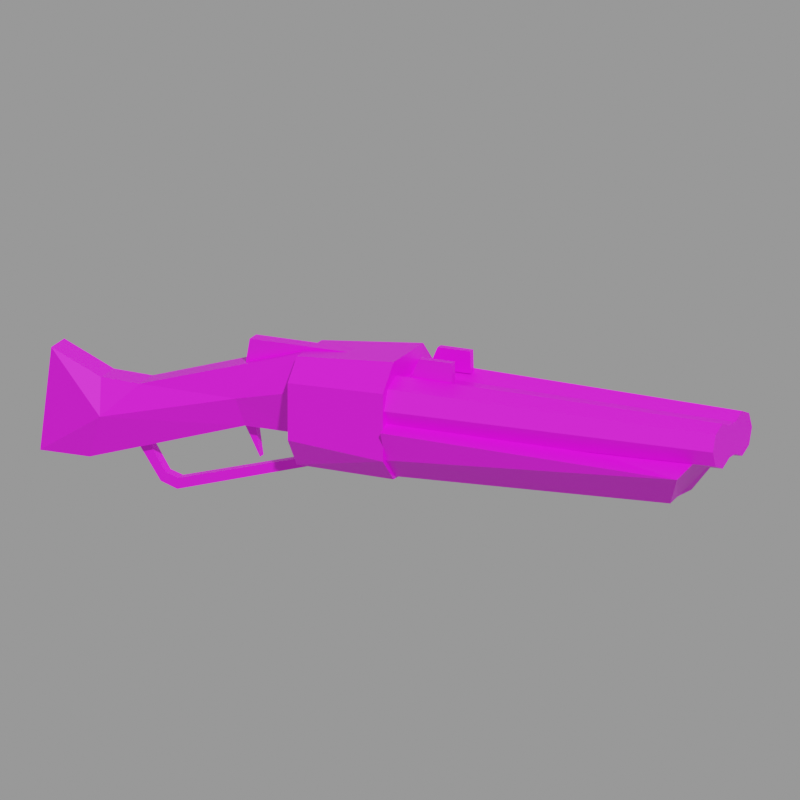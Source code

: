 # Source: g_shot.mdl.blend  (saved by Blender 4.5.90; exported with 4.5.12 LTS)
import bpy
from mathutils import Matrix  # noqa: F401  (used for matrix-valued properties, if any)

bpy.ops.wm.read_factory_settings(use_empty=True)
scene = bpy.context.scene
scene.name = 'Empty'

# ---- images (referenced by path relative to the original .blend; pixels are not part of the script)
import os
ASSET_DIR = os.environ.get("B2B_ASSET_DIR", "")  # directory of the original .blend (textures are referenced by path, not embedded)
HERE = os.path.dirname(os.path.abspath(__file__))  # packed textures are extracted next to this script under _unpacked/

def load_image(name, relpath, width, height, colorspace="sRGB"):
    """Load a texture the original file referenced (path relative to the .blend, or extracted next to this script)."""
    p = next((c for c in (os.path.join(HERE, relpath), os.path.join(ASSET_DIR, relpath)) if relpath and os.path.exists(c)), "")
    if p:
        img = bpy.data.images.load(p, check_existing=True)
        img.name = name
    else:  # same state as the original file: an image datablock whose file is absent (Cycles renders it pink)
        img = bpy.data.images.new(name, width, height)
        img.source = "FILE"
        img.filepath = "//" + (relpath or name)
    img.colorspace_settings.name = colorspace
    return img
img_g_shot_mdl_0_png = load_image('g_shot.mdl.0.png', 'textures/g_shot.mdl.0.png', 1024, 1024, 'sRGB')

# ---- materials (node trees are filled in below, after node groups)
mat_skin0 = bpy.data.materials.new('skin0')

# ---- material node trees
mat_skin0.use_nodes = True; mat_skin0.node_tree.nodes.clear()
_N = mat_skin0.node_tree.nodes; _L = mat_skin0.node_tree.links
n0 = _N.new('ShaderNodeBsdfPrincipled'); n0.name = 'Principled BSDF'; n0.location = (-79, 107)
n1 = _N.new('ShaderNodeOutputMaterial'); n1.name = 'Material Output'; n1.location = (201, 104)
n2 = _N.new('ShaderNodeTexImage'); n2.name = 'Image Texture'; n2.location = (-353, 85)
n2.image = img_g_shot_mdl_0_png
_L.new(n0.outputs[0], n1.inputs[0])
_L.new(n2.outputs[0], n0.inputs[0])
n1.is_active_output = True

# ---- cameras
cam_camera = bpy.data.cameras.new('Camera')
cam_camera.type = 'ORTHO'
cam_camera.ortho_scale = 48.28

# ---- meshes
me_g_shot = bpy.data.meshes.new('g_shot')
me_g_shot.from_pydata([(21.53, -0.5133, 32.65), (23.36, -0.409, 32.9), (1.551, -1.772, 32.13), (23.36, -1.416, 32.48), (1.551, -3.031, 32.65), (23.36, -2.423, 32.9), (1.551, -3.552, 33.91), (23.36, -2.84, 33.91), (1.551, -3.031, 35.17), (23.36, -2.423, 34.92), (1.551, -1.772, 35.69), (23.36, -1.416, 35.33), (1.551, -0.5133, 35.17), (23.36, -0.409, 34.92), (1.551, 3.569, 33.91), (23.36, 2.856, 33.91), (1.551, 3.047, 32.65), (23.36, 2.439, 32.9), (1.551, 1.788, 32.13), (23.36, 1.432, 32.48), (21.53, 0.5295, 32.65), (23.36, 0.4252, 32.9), (1.551, 0.5295, 35.17), (23.36, 0.4252, 34.92), (1.551, 1.788, 35.69), (23.36, 1.432, 35.33), (1.551, 3.047, 35.17), (23.36, 2.439, 34.92), (2.681, -1.574, 35.45), (3.294, -1.574, 36.85), (5.451, -1.574, 36.85), (5.497, -1.574, 35.45), (2.681, -1.121, 35.45), (3.294, -1.121, 36.85), (5.451, -1.121, 36.85), (5.497, -1.121, 35.45), (2.681, 1.104, 35.45), (3.294, 1.104, 36.85), (5.451, 1.104, 36.85), (5.497, 1.104, 35.45), (2.681, 1.558, 35.45), (3.294, 1.558, 36.85), (5.451, 1.558, 36.85), (5.497, 1.558, 35.45), (-4.723, 3.142, 31.11), (1.86, 3.72, 30.78), (-4.723, 1.818, 29.2), (1.86, 2.151, 29.21), (-4.723, -1.801, 29.2), (1.86, -2.135, 29.21), (-4.723, -3.126, 31.11), (1.86, -3.703, 30.78), (-4.723, -3.126, 34.73), (1.86, -3.703, 35.06), (-4.723, -1.801, 36.05), (1.86, -2.135, 36.63), (-4.723, 1.818, 36.05), (1.86, 2.151, 36.63), (-4.723, 3.142, 34.73), (1.86, 3.72, 35.06), (19.94, 1.554, 29.87), (19.94, -1.538, 29.87), (21.37, -3.701, 32.17), (21.37, 3.717, 32.17), (19.72, 0.008097, 29.84), (22.68, 0.008097, 34.15), (1.86, 0.008097, 34.15), (-15.55, -0.944, 32.66), (-8.545, -0.944, 30.92), (-4.714, -1.134, 30.96), (-15.55, 0.9608, 32.66), (-4.714, 1.151, 36.05), (-4.714, -2.163, 33.85), (-8.965, -0.2556, 30.95), (-7.866, -0.251, 28.84), (-8.827, -0.47, 34.1), (-8.461, -0.47, 36.3), (-1.241, -0.47, 36.3), (-15.88, -0.3578, 28.69), (-2.839, -0.3578, 29.23), (-4.31, -0.3578, 29.38), (-8.827, 0.4888, 34.1), (-8.461, 0.4888, 36.3), (-1.241, 0.4888, 36.3), (-4.714, -1.134, 36.05), (-18.11, -0.944, 32.75), (-21.41, -0.944, 34.22), (-22.14, -0.944, 27.62), (-18.85, -0.944, 27.62), (-17.75, -1.896, 30.55), (-8.911, -1.534, 32.75), (-8.232, -0.2556, 31.31), (-14.41, -0.3578, 26.5), (-13.31, -0.3578, 26.13), (-13.26, -0.3578, 26.83), (-14.09, -0.3578, 27.09), (-15.36, -0.3578, 29.11), (-18.11, 0.9608, 32.75), (-21.41, 0.9608, 34.22), (-22.14, 0.9608, 27.62), (-18.85, 0.9608, 27.62), (-8.545, 0.9608, 30.92), (-4.714, 1.151, 30.96), (-17.75, 1.913, 30.55), (-8.911, 1.551, 32.75), (-4.714, 2.18, 33.85), (-8.965, 0.2725, 30.95), (-8.232, 0.2725, 31.31), (-15.88, 0.3748, 28.69), (-14.41, 0.3748, 26.5), (-13.31, 0.3748, 26.13), (-2.839, 0.3748, 29.23), (-4.31, 0.3748, 29.38), (-13.26, 0.3748, 26.83), (-14.09, 0.3748, 27.09), (-15.36, 0.3748, 29.11), (-7.866, 0.268, 28.84), (1.86, 4.097, 32.69), (1.86, 3.348, 30.76), (1.86, 1.937, 29.35), (1.86, 0.008097, 29.37), (1.86, -1.92, 29.35), (1.86, -3.332, 30.76), (1.86, -4.081, 32.69)], [], [(0, 3, 2), (2, 5, 4), (4, 7, 6), (7, 8, 6), (9, 10, 8), (23, 22, 13), (11, 12, 10), (15, 16, 14), (17, 18, 16), (19, 20, 18), (9, 13, 11), (22, 25, 24), (24, 27, 26), (26, 15, 14), (12, 13, 22), (25, 23, 27), (15, 27, 17), (7, 5, 9), (3, 1, 5), (19, 17, 21), (9, 5, 13), (5, 1, 13), (21, 17, 23), (23, 17, 27), (21, 23, 1), (13, 1, 23), (31, 30, 28), (29, 28, 30), (35, 32, 34), (33, 34, 32), (30, 33, 29), (31, 34, 30), (29, 32, 28), (39, 38, 36), (37, 36, 38), (43, 40, 42), (41, 42, 40), (38, 41, 37), (39, 42, 38), (37, 40, 36), (45, 46, 44), (50, 48, 51), (59, 53, 51), (57, 53, 59), (53, 54, 52), (54, 56, 52), (45, 44, 59), (57, 58, 56), (56, 58, 52), (63, 64, 60), (61, 64, 62), (64, 63, 65), (64, 65, 62), (65, 66, 62), (65, 63, 66), (95, 113, 114), (94, 113, 95), (96, 95, 115), (114, 115, 95), (91, 107, 74), (74, 107, 116), (106, 116, 107), (102, 68, 101), (68, 102, 69), (68, 100, 101), (100, 68, 88), (74, 73, 91), (76, 75, 77), (100, 88, 99), (87, 99, 88), (99, 87, 98), (86, 98, 87), (97, 98, 86), (86, 85, 97), (82, 83, 81), (83, 76, 77), (82, 75, 76), (69, 72, 90), (69, 90, 68), (90, 89, 68), (68, 89, 88), (88, 89, 87), (87, 89, 86), (86, 89, 85), (85, 89, 67), (89, 90, 67), (72, 84, 90), (67, 90, 84), (96, 78, 92), (96, 92, 95), (94, 95, 93), (92, 93, 95), (94, 93, 80), (93, 79, 80), (85, 67, 97), (102, 104, 105), (102, 101, 104), (104, 101, 103), (101, 100, 103), (100, 99, 103), (99, 98, 103), (98, 97, 103), (97, 70, 103), (103, 70, 104), (105, 104, 71), (70, 71, 104), (115, 109, 108), (115, 114, 109), (113, 110, 114), (109, 114, 110), (113, 112, 110), (110, 112, 111), (71, 70, 84), (84, 70, 67), (70, 97, 67), (112, 113, 94), (112, 94, 80), (78, 108, 92), (109, 92, 108), (93, 109, 110), (93, 92, 109), (111, 79, 110), (79, 93, 110), (0, 1, 3), (2, 3, 5), (4, 5, 7), (7, 9, 8), (9, 11, 10), (11, 13, 12), (15, 17, 16), (17, 19, 18), (19, 21, 20), (22, 23, 25), (24, 25, 27), (26, 27, 15), (30, 34, 33), (31, 35, 34), (29, 33, 32), (38, 42, 41), (39, 43, 42), (37, 41, 40), (45, 47, 46), (46, 47, 49), (49, 51, 48), (51, 45, 59), (53, 52, 50), (53, 55, 54), (54, 55, 56), (57, 56, 55), (50, 51, 53), (46, 48, 44), (48, 46, 49), (51, 49, 47), (59, 44, 58), (57, 59, 58), (50, 52, 44), (45, 51, 47), (53, 57, 55), (58, 44, 52), (48, 50, 44), (83, 82, 76), (82, 81, 75), (116, 106, 74), (73, 74, 106), (0, 20, 21, 1), (123, 62, 66), (122, 62, 123), (62, 122, 61), (122, 121, 61), (120, 61, 121), (61, 120, 64), (64, 120, 60), (120, 119, 60), (118, 60, 119), (60, 118, 63), (118, 117, 63), (63, 117, 66), (123, 66, 122), (117, 118, 66)])
_uv = me_g_shot.uv_layers.new(name='UVMap')
_uv.uv.foreach_set('vector', [0.4925, 0.06762, 0.5148, 0.03088, 0.4862, 0.4868, 0.4862, 0.4868, 0.5375, 0.03251, 0.5147, 0.4888, 0.5147, 0.4888, 0.5603, 0.03365, 0.5432, 0.4903, 0.5603, 0.03365, 0.5717, 0.491, 0.5432, 0.4903, 0.5831, 0.03422, 0.6002, 0.4911, 0.5717, 0.491, 0.8069, 0.09873, 0.809, 0.5554, 0.7894, 0.09873, 0.606, 0.0343, 0.6287, 0.4908, 0.6002, 0.4911, 0.9174, 0.03358, 0.9624, 0.4888, 0.9339, 0.4902, 0.9402, 0.03247, 0.9909, 0.4868, 0.9624, 0.4888, 0.963, 0.03087, 0.9853, 0.06764, 0.9909, 0.4868, 0.47, 0.575, 0.52, 0.575, 0.495, 0.585, 0.8484, 0.4907, 0.8718, 0.03417, 0.8769, 0.4909, 0.8769, 0.4909, 0.8946, 0.03412, 0.9054, 0.4909, 0.9054, 0.4909, 0.9174, 0.03358, 0.9339, 0.4902, 0.7872, 0.5554, 0.7894, 0.09873, 0.809, 0.5554, 0.56, 0.585, 0.535, 0.575, 0.585, 0.575, 0.59, 0.555, 0.585, 0.575, 0.585, 0.53, 0.465, 0.555, 0.47, 0.53, 0.47, 0.575, 0.495, 0.52, 0.52, 0.53, 0.47, 0.53, 0.56, 0.52, 0.585, 0.53, 0.535, 0.53, 0.47, 0.575, 0.47, 0.53, 0.52, 0.575, 0.47, 0.53, 0.52, 0.53, 0.52, 0.575, 0.535, 0.53, 0.585, 0.53, 0.535, 0.575, 0.535, 0.575, 0.585, 0.53, 0.585, 0.575, 0.535, 0.53, 0.535, 0.575, 0.52, 0.53, 0.52, 0.575, 0.52, 0.53, 0.535, 0.575, 0.4118, 0.9557, 0.3824, 0.9547, 0.4118, 0.8967, 0.3824, 0.9095, 0.4118, 0.8967, 0.3824, 0.9547, 0.3435, 0.9557, 0.3435, 0.8967, 0.3729, 0.9547, 0.3729, 0.9095, 0.3729, 0.9547, 0.3435, 0.8967, 0.3824, 0.9547, 0.3729, 0.9095, 0.3824, 0.9095, 0.3824, 0.9841, 0.3729, 0.9547, 0.3824, 0.9547, 0.3824, 0.9095, 0.3729, 0.8775, 0.3824, 0.8775, 0.1555, 0.9571, 0.1261, 0.9561, 0.1555, 0.8981, 0.1261, 0.9109, 0.1555, 0.8981, 0.1261, 0.9561, 0.08725, 0.9571, 0.08725, 0.8981, 0.1166, 0.9561, 0.1166, 0.9109, 0.1166, 0.9561, 0.08725, 0.8981, 0.1261, 0.9561, 0.1166, 0.9109, 0.1261, 0.9109, 0.1261, 0.9855, 0.1166, 0.9561, 0.1261, 0.9561, 0.1261, 0.9109, 0.1166, 0.8789, 0.1261, 0.8789, 0.4227, 0.718, 0.4432, 0.8638, 0.3955, 0.8539, 0.09177, 0.8557, 0.04428, 0.8662, 0.06296, 0.7202, 0.3202, 0.6686, 0.1648, 0.6695, 0.1643, 0.5798, 0.2876, 0.7016, 0.1648, 0.6695, 0.3202, 0.6686, 0.1516, 0.706, 0.2057, 0.8405, 0.1666, 0.8437, 0.2057, 0.8405, 0.2815, 0.84, 0.1781, 0.8684, 0.4227, 0.718, 0.3955, 0.8539, 0.3339, 0.7049, 0.2876, 0.7016, 0.3206, 0.8428, 0.2815, 0.84, 0.2815, 0.84, 0.3094, 0.8676, 0.1781, 0.8684, 0.1592, 0.05873, 0.2347, 0.1192, 0.2022, 0.1153, 0.2671, 0.1153, 0.2347, 0.1192, 0.3101, 0.05873, 0.2347, 0.1192, 0.1592, 0.05873, 0.2347, 0.01119, 0.2347, 0.1192, 0.2347, 0.01119, 0.3101, 0.05873, 0.4184, 0.04949, 0.451, 0.4848, 0.3326, 0.08365, 0.05096, 0.04949, 0.1368, 0.08365, 0.01829, 0.4848, 0.5877, 0.679, 0.5687, 0.6616, 0.5889, 0.6625, 0.5685, 0.6776, 0.5687, 0.6616, 0.5877, 0.679, 0.6438, 0.6854, 0.5877, 0.679, 0.6458, 0.6682, 0.5889, 0.6625, 0.6458, 0.6682, 0.5877, 0.679, 0.0391, 0.5222, 0.05016, 0.5222, 0.03929, 0.5745, 0.03929, 0.5745, 0.05016, 0.5222, 0.05015, 0.5745, 0.06645, 0.5275, 0.05015, 0.5745, 0.05016, 0.5222, 0.7409, 0.9687, 0.7051, 0.8844, 0.7468, 0.8848, 0.7051, 0.8844, 0.7409, 0.9687, 0.6932, 0.964, 0.7051, 0.8844, 0.7152, 0.6599, 0.7468, 0.8848, 0.7152, 0.6599, 0.7051, 0.8844, 0.6764, 0.6609, 0.03929, 0.5745, 0.02282, 0.5276, 0.0391, 0.5222, 0.5926, 0.9434, 0.5465, 0.9509, 0.593, 0.7922, 0.7152, 0.6599, 0.6764, 0.6609, 0.7189, 0.5941, 0.6794, 0.5924, 0.7189, 0.5941, 0.6764, 0.6609, 0.7189, 0.5941, 0.6794, 0.5924, 0.7249, 0.4564, 0.6853, 0.4547, 0.7249, 0.4564, 0.6794, 0.5924, 0.7281, 0.3815, 0.7249, 0.4564, 0.6853, 0.4547, 0.6853, 0.4547, 0.6885, 0.3798, 0.7281, 0.3815, 0.6127, 0.9435, 0.6131, 0.7923, 0.6586, 0.9512, 0.6131, 0.7923, 0.5926, 0.9434, 0.593, 0.7922, 0.6127, 0.9435, 0.5924, 0.99, 0.5926, 0.9434, 0.8779, 0.5172, 0.9397, 0.5059, 0.9306, 0.5983, 0.8779, 0.5172, 0.9306, 0.5983, 0.889, 0.5961, 0.9306, 0.5983, 0.9064, 0.7884, 0.889, 0.5961, 0.889, 0.5961, 0.9064, 0.7884, 0.845, 0.8178, 0.845, 0.8178, 0.9064, 0.7884, 0.8528, 0.8867, 0.8528, 0.8867, 0.9064, 0.7884, 0.9895, 0.8594, 0.9895, 0.8594, 0.9064, 0.7884, 0.9561, 0.7916, 0.9561, 0.7916, 0.9064, 0.7884, 0.9491, 0.7386, 0.9064, 0.7884, 0.9306, 0.5983, 0.9491, 0.7386, 0.9397, 0.5059, 0.9895, 0.5019, 0.9306, 0.5983, 0.9491, 0.7386, 0.9306, 0.5983, 0.9895, 0.5019, 0.6451, 0.6142, 0.6449, 0.6316, 0.5875, 0.6356, 0.6451, 0.6142, 0.5875, 0.6356, 0.5888, 0.6218, 0.5688, 0.6224, 0.5888, 0.6218, 0.5687, 0.6355, 0.5875, 0.6356, 0.5687, 0.6355, 0.5888, 0.6218, 0.5688, 0.6224, 0.5687, 0.6355, 0.3798, 0.6207, 0.5687, 0.6355, 0.3493, 0.6329, 0.3798, 0.6207, 0.6885, 0.3798, 0.6908, 0.3265, 0.7281, 0.3815, 0.7409, 0.9687, 0.7913, 0.8815, 0.8024, 0.9775, 0.7409, 0.9687, 0.7468, 0.8848, 0.7913, 0.8815, 0.7913, 0.8815, 0.7468, 0.8848, 0.772, 0.6867, 0.7468, 0.8848, 0.7152, 0.6599, 0.772, 0.6867, 0.7152, 0.6599, 0.7189, 0.5941, 0.772, 0.6867, 0.7189, 0.5941, 0.8523, 0.6177, 0.772, 0.6867, 0.8523, 0.6177, 0.8203, 0.6836, 0.772, 0.6867, 0.8203, 0.6836, 0.8132, 0.7363, 0.772, 0.6867, 0.772, 0.6867, 0.8132, 0.7363, 0.7913, 0.8815, 0.8024, 0.9775, 0.7913, 0.8815, 0.8523, 0.9813, 0.8132, 0.7363, 0.8523, 0.9813, 0.7913, 0.8815, 0.6458, 0.6682, 0.587, 0.6485, 0.6452, 0.6507, 0.6458, 0.6682, 0.5889, 0.6625, 0.587, 0.6485, 0.5687, 0.6616, 0.5685, 0.6489, 0.5889, 0.6625, 0.587, 0.6485, 0.5889, 0.6625, 0.5685, 0.6489, 0.5687, 0.6616, 0.3792, 0.6619, 0.5685, 0.6489, 0.5685, 0.6489, 0.3792, 0.6619, 0.3492, 0.6495, 0.7445, 0.09266, 0.7304, 0.3282, 0.697, 0.09061, 0.697, 0.09061, 0.7304, 0.3282, 0.6908, 0.3265, 0.7304, 0.3282, 0.7281, 0.3815, 0.6908, 0.3265, 0.3792, 0.6619, 0.5687, 0.6616, 0.5685, 0.6776, 0.3792, 0.6619, 0.5685, 0.6776, 0.3792, 0.6768, 0.6449, 0.6316, 0.6452, 0.6507, 0.5875, 0.6356, 0.587, 0.6485, 0.5875, 0.6356, 0.6452, 0.6507, 0.5687, 0.6355, 0.587, 0.6485, 0.5685, 0.6489, 0.5687, 0.6355, 0.5875, 0.6356, 0.587, 0.6485, 0.3492, 0.6495, 0.3493, 0.6329, 0.5685, 0.6489, 0.3493, 0.6329, 0.5687, 0.6355, 0.5685, 0.6489, 0.4925, 0.06762, 0.492, 0.02876, 0.5148, 0.03088, 0.4862, 0.4868, 0.5148, 0.03088, 0.5375, 0.03251, 0.5147, 0.4888, 0.5375, 0.03251, 0.5603, 0.03365, 0.5603, 0.03365, 0.5831, 0.03422, 0.5717, 0.491, 0.5831, 0.03422, 0.606, 0.0343, 0.6002, 0.4911, 0.606, 0.0343, 0.6288, 0.0341, 0.6287, 0.4908, 0.9174, 0.03358, 0.9402, 0.03247, 0.9624, 0.4888, 0.9402, 0.03247, 0.963, 0.03087, 0.9909, 0.4868, 0.963, 0.03087, 0.9857, 0.02879, 0.9853, 0.06764, 0.8484, 0.4907, 0.849, 0.03394, 0.8718, 0.03417, 0.8769, 0.4909, 0.8718, 0.03417, 0.8946, 0.03412, 0.9054, 0.4909, 0.8946, 0.03412, 0.9174, 0.03358, 0.3824, 0.9547, 0.3729, 0.9547, 0.3729, 0.9095, 0.3824, 0.9841, 0.3729, 0.9841, 0.3729, 0.9547, 0.3824, 0.9095, 0.3729, 0.9095, 0.3729, 0.8775, 0.1261, 0.9561, 0.1166, 0.9561, 0.1166, 0.9109, 0.1261, 0.9855, 0.1166, 0.9855, 0.1166, 0.9561, 0.1261, 0.9109, 0.1166, 0.9109, 0.1166, 0.8789, 0.4227, 0.718, 0.4681, 0.728, 0.4432, 0.8638, 0.4432, 0.8638, 0.4681, 0.728, 0.5554, 0.7487, 0.01773, 0.7308, 0.06296, 0.7202, 0.04428, 0.8662, 0.1643, 0.5798, 0.3197, 0.5788, 0.3202, 0.6686, 0.1516, 0.706, 0.1666, 0.8437, 0.09177, 0.8557, 0.1516, 0.706, 0.1979, 0.7021, 0.2057, 0.8405, 0.2057, 0.8405, 0.1979, 0.7021, 0.2815, 0.84, 0.2876, 0.7016, 0.2815, 0.84, 0.1979, 0.7021, 0.09177, 0.8557, 0.06296, 0.7202, 0.1516, 0.706, 0.2823, 0.9835, 0.2065, 0.9839, 0.3098, 0.9433, 0.5169, 0.8812, 0.4432, 0.8638, 0.5554, 0.7487, 0.1643, 0.5798, 0.1969, 0.5467, 0.2866, 0.5462, 0.3339, 0.7049, 0.3955, 0.8539, 0.3206, 0.8428, 0.2876, 0.7016, 0.3339, 0.7049, 0.3206, 0.8428, 0.1786, 0.9441, 0.1781, 0.8684, 0.3098, 0.9433, 0.3197, 0.5788, 0.1643, 0.5798, 0.2866, 0.5462, 0.1648, 0.6695, 0.2876, 0.7016, 0.1979, 0.7021, 0.3094, 0.8676, 0.3098, 0.9433, 0.1781, 0.8684, 0.2065, 0.9839, 0.1786, 0.9441, 0.3098, 0.9433, 0.6131, 0.7923, 0.6127, 0.9435, 0.5926, 0.9434, 0.6127, 0.9435, 0.6125, 0.9901, 0.5924, 0.99, 0.05015, 0.5745, 0.05034, 0.6243, 0.03929, 0.5745, 0.03928, 0.6243, 0.03929, 0.5745, 0.05034, 0.6243, 0.4801, 0.9029, 0.4801, 0.9247, 0.4413, 0.9226, 0.4413, 0.9051, 0.3603, 0.4918, 0.3326, 0.08365, 0.451, 0.4848, 0.3169, 0.4934, 0.3326, 0.08365, 0.3603, 0.4918, 0.3326, 0.08365, 0.3169, 0.4934, 0.2671, 0.1153, 0.3169, 0.4934, 0.2751, 0.4945, 0.2671, 0.1153, 0.2347, 0.4945, 0.2671, 0.1153, 0.2751, 0.4945, 0.2671, 0.1153, 0.2347, 0.4945, 0.2347, 0.1192, 0.2347, 0.1192, 0.2347, 0.4945, 0.2022, 0.1153, 0.2347, 0.4945, 0.1942, 0.4945, 0.2022, 0.1153, 0.1524, 0.4934, 0.2022, 0.1153, 0.1942, 0.4945, 0.2022, 0.1153, 0.1524, 0.4934, 0.1368, 0.08365, 0.1524, 0.4934, 0.1091, 0.4918, 0.1368, 0.08365, 0.1368, 0.08365, 0.1091, 0.4918, 0.01829, 0.4848, 0.3603, 0.4918, 0.3611, 0.5828, 0.3169, 0.4934, 0.1091, 0.4918, 0.1524, 0.4934, 0.1082, 0.5828])
me_g_shot.materials.append(mat_skin0)
me_g_shot.use_remesh_preserve_volume = False
me_g_shot.use_remesh_preserve_attributes = False
me_g_shot.use_mirror_vertex_groups = False
me_g_shot.update()

# ---- objects
ob_camera = bpy.data.objects.new('Camera', cam_camera)
ob_g_shot = bpy.data.objects.new('g_shot', me_g_shot)

# ---- transforms, parenting, visibility, modifiers, constraints
ob_camera.location = (26.36, -54.85, 52.46)
ob_camera.rotation_euler = (1.267, 7.634e-07, 0.4285)
ob_g_shot.location = (0.0, 0.0, 0.0)
ob_g_shot.lineart.crease_threshold = 0.0

# ---- collection membership
scene.collection.objects.link(ob_camera)
scene.collection.objects.link(ob_g_shot)

# ---- scene / render settings (as saved in the file)
scene.camera = ob_camera
scene.frame_start = 1; scene.frame_end = 9; scene.frame_set(1)
scene.render.engine = 'CYCLES'
scene.render.image_settings.exr_codec = 'NONE'
scene.render.resolution_x = 256
scene.render.resolution_y = 256
scene.render.simplify_subdivision_render = 0
scene.render.simplify_child_particles_render = 0.0
scene.cycles.denoising_use_gpu = True
scene.eevee.use_shadows = False
scene.eevee.ray_tracing_options.trace_max_roughness = 0.0
scene.view_settings.view_transform = 'Filmic'
bpy.context.view_layer.update()

# ---- added for rendering (the .blend has no usable light): sun + grey world if the file has none
light_auto_sun = bpy.data.lights.new('AutoSun', 'SUN')
light_auto_sun.energy = 3.0
light_auto_sun.angle = 0.0523599
ob_auto_sun = bpy.data.objects.new('AutoSun', light_auto_sun)
scene.collection.objects.link(ob_auto_sun)
ob_auto_sun.rotation_euler = (0.872665, 0.174533, 0.523599)
if scene.world is None:
    world_auto = bpy.data.worlds.new('AutoWorld')
    world_auto.color = (0.3, 0.3, 0.3)
    scene.world = world_auto
bpy.context.view_layer.update()
